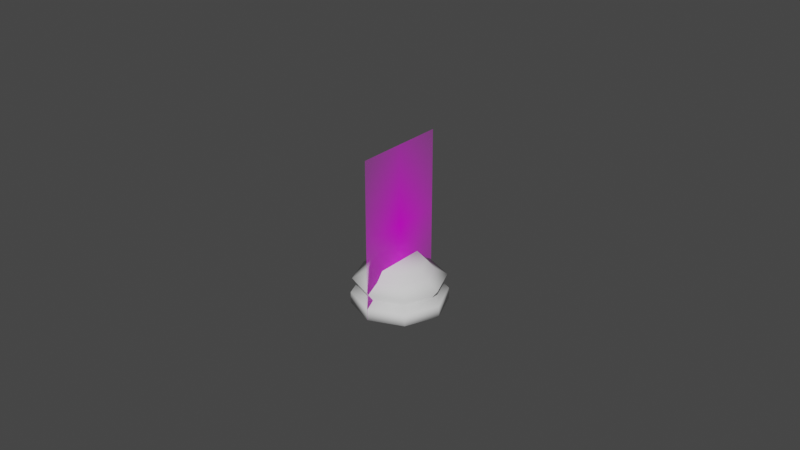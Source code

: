 # Source: Chess_Piece_base.blend  (saved by Blender 2.91.10; exported with 4.5.12 LTS)
import bpy
from mathutils import Matrix  # noqa: F401  (used for matrix-valued properties, if any)

bpy.ops.wm.read_factory_settings(use_empty=True)
scene = bpy.context.scene
scene.name = 'Scene'

# ---- collections
col_collection = bpy.data.collections.new('Collection'); scene.collection.children.link(col_collection)

# ---- images (referenced by path relative to the original .blend; pixels are not part of the script)
import os
ASSET_DIR = os.environ.get("B2B_ASSET_DIR", "")  # directory of the original .blend (textures are referenced by path, not embedded)
HERE = os.path.dirname(os.path.abspath(__file__))  # packed textures are extracted next to this script under _unpacked/

def load_image(name, relpath, width, height, colorspace="sRGB"):
    """Load a texture the original file referenced (path relative to the .blend, or extracted next to this script)."""
    p = next((c for c in (os.path.join(HERE, relpath), os.path.join(ASSET_DIR, relpath)) if relpath and os.path.exists(c)), "")
    if p:
        img = bpy.data.images.load(p, check_existing=True)
        img.name = name
    else:  # same state as the original file: an image datablock whose file is absent (Cycles renders it pink)
        img = bpy.data.images.new(name, width, height)
        img.source = "FILE"
        img.filepath = "//" + (relpath or name)
    img.colorspace_settings.name = colorspace
    return img
img_staunton_pawn_png = load_image('Staunton Pawn.png', 'Staunton Pawn.png', 1024, 1024, 'sRGB')

# ---- materials (node trees are filled in below, after node groups)
mat_staunton_pawn = bpy.data.materials.new('Staunton Pawn')
mat_staunton_pawn.surface_render_method = 'BLENDED'
mat_staunton_pawn.blend_method = 'BLEND'
mat_staunton_pawn.use_transparent_shadow = False

# ---- material node trees
mat_staunton_pawn.use_nodes = True; mat_staunton_pawn.node_tree.nodes.clear()
_N = mat_staunton_pawn.node_tree.nodes; _L = mat_staunton_pawn.node_tree.links
n0 = _N.new('ShaderNodeOutputMaterial'); n0.name = 'Material Output'; n0.location = (300, 300)
n1 = _N.new('ShaderNodeTexImage'); n1.name = 'Image Texture'; n1.location = (-200, 300)
n1.image = img_staunton_pawn_png
n1.extension = 'CLIP'
n2 = _N.new('ShaderNodeBsdfPrincipled'); n2.name = 'Principled BSDF'; n2.location = (0, 300)
n2.distribution = 'GGX'
n2.subsurface_method = 'BURLEY'
n2.inputs[3].default_value = 1.45
n2.inputs[27].default_value = (0.0, 0.0, 0.0, 1.0)
n2.inputs[28].default_value = 1.0
_L.new(n1.outputs[0], n2.inputs[0])
_L.new(n1.outputs[1], n2.inputs[4])
_L.new(n2.outputs[0], n0.inputs[0])
n0.is_active_output = True

# ---- world
world_world = bpy.data.worlds.new('World'); scene.world = world_world
world_world.use_nodes = True; world_world.node_tree.nodes.clear()
_N = world_world.node_tree.nodes; _L = world_world.node_tree.links
n0 = _N.new('ShaderNodeOutputWorld'); n0.name = 'World Output'; n0.location = (300, 300)
n1 = _N.new('ShaderNodeBackground'); n1.name = 'Background'; n1.location = (10, 300)
n1.inputs[0].default_value = (0.05088, 0.05088, 0.05088, 1.0)
_L.new(n1.outputs[0], n0.inputs[0])
n0.is_active_output = True
world_world.color = (0.05088, 0.05088, 0.05088)
world_world.use_sun_shadow = False
world_world.sun_shadow_jitter_overblur = 0.0

# ---- meshes
me_staunton_pawn = bpy.data.meshes.new('Staunton Pawn')
me_staunton_pawn.from_pydata([(-0.01498, 0.0, -1.115e-09), (0.01498, 0.0, -1.115e-09), (-0.01498, 0.05103, -1.115e-09), (0.01498, 0.05103, -1.115e-09)], [], [(0, 1, 3, 2)])
_uv = me_staunton_pawn.uv_layers.new(name='UVMap')
_uv.uv.foreach_set('vector', [0.0, 0.0, 1.0, 0.0, 1.0, 1.0, 0.0, 1.0])
me_staunton_pawn.materials.append(mat_staunton_pawn)
me_staunton_pawn.use_remesh_fix_poles = True
me_staunton_pawn.use_remesh_preserve_attributes = False
me_staunton_pawn.use_mirror_vertex_groups = False
me_staunton_pawn.update()
me_cylinder = bpy.data.meshes.new('Cylinder')
me_cylinder.from_pydata([(-8.98e-10, 0.008084, 0.01356), (0.005716, 0.005716, 0.01356), (0.008084, -2.072e-09, 0.01356), (0.005716, -0.005716, 0.01356), (-3.532e-09, -0.008084, 0.01356), (-0.005716, -0.005716, 0.01356), (-0.008084, 5.124e-09, 0.01356), (-0.005716, 0.005716, 0.01356), (-1.148e-09, 0.01033, 0.01074), (0.007304, 0.007304, 0.01074), (0.01033, -2.659e-09, 0.01074), (0.007304, -0.007304, 0.01074), (-4.551e-09, -0.01033, 0.01074), (-0.007304, -0.007304, 0.01074), (-0.01033, 6.527e-09, 0.01074), (-0.007304, 0.007304, 0.01074), (-1.536e-09, 0.01434, 0.008344), (0.01014, 0.01014, 0.008344), (0.01434, -3.611e-09, 0.008344), (0.01014, -0.01014, 0.008344), (-6.214e-09, -0.01434, 0.008344), (-0.01014, -0.01014, 0.008344), (-0.01434, 9.147e-09, 0.008344), (-0.01014, 0.01014, 0.008344), (0.008696, 0.008696, 0.005524), (0.0123, -3.255e-09, 0.005524), (0.008696, -0.008696, 0.005524), (-5.349e-09, -0.0123, 0.005524), (-0.008696, -0.008696, 0.005524), (-0.0123, 7.818e-09, 0.005524), (-0.008696, 0.008696, 0.005524), (-1.416e-09, 0.0123, 0.005524), (-2.888e-09, 0.01492, 0.0), (0.01055, 0.01055, 0.0), (0.01492, 6.719e-10, 0.0), (0.01055, -0.01055, 0.0), (-6.253e-09, -0.01492, 0.0), (-0.01055, -0.01055, 0.0), (-0.01492, 7.898e-09, 0.0), (-0.01055, 0.01055, 0.0), (0.0105, 0.0105, 0.003581), (0.01485, -3.787e-09, 0.003581), (0.0105, -0.0105, 0.003581), (-6.479e-09, -0.01485, 0.003581), (-0.0105, -0.0105, 0.003581), (-0.01485, 9.434e-09, 0.003581), (-0.0105, 0.0105, 0.003581), (-1.639e-09, 0.01485, 0.003581)], [], [(25, 18, 19, 26), (26, 19, 20, 27), (27, 20, 21, 28), (28, 21, 22, 29), (29, 22, 23, 30), (30, 23, 16, 31), (0, 7, 6, 5, 4, 3, 2, 1), (8, 15, 7, 0), (15, 14, 6, 7), (14, 13, 5, 6), (13, 12, 4, 5), (12, 11, 3, 4), (11, 10, 2, 3), (10, 9, 1, 2), (24, 17, 18, 25), (9, 17, 16, 8), (10, 18, 17, 9), (11, 19, 18, 10), (12, 20, 19, 11), (13, 21, 20, 12), (14, 22, 21, 13), (15, 23, 22, 14), (16, 23, 15, 8), (39, 46, 47, 32), (38, 45, 46, 39), (37, 44, 45, 38), (36, 43, 44, 37), (35, 42, 43, 36), (34, 41, 42, 35), (33, 40, 41, 34), (32, 47, 40, 33), (32, 33, 34, 35, 36, 37, 38, 39), (31, 16, 17, 24), (30, 31, 47, 46), (29, 30, 46, 45), (28, 29, 45, 44), (27, 28, 44, 43), (26, 27, 43, 42), (25, 26, 42, 41), (24, 25, 41, 40), (31, 24, 40, 47), (9, 8, 0, 1)])
me_cylinder.polygons.foreach_set('use_smooth', [True] * 42)
_uv = me_cylinder.uv_layers.new(name='UVMap')
_uv.uv.foreach_set('vector', [0.75, 0.6856, 0.75, 0.7995, 0.625, 0.7995, 0.625, 0.6856, 0.625, 0.6856, 0.625, 0.7995, 0.5, 0.7995, 0.5, 0.6856, 0.5, 0.6856, 0.5, 0.7995, 0.375, 0.7995, 0.375, 0.6856, 0.375, 0.6856, 0.375, 0.7995, 0.25, 0.7995, 0.25, 0.6856, 0.25, 0.6856, 0.25, 0.7995, 0.125, 0.7995, 0.125, 0.6856, 0.125, 0.6856, 0.125, 0.7995, 0.0008682, 0.7995, -5.803e-05, 0.6856, 0.25, 0.49, 0.08029, 0.4197, 0.01, 0.25, 0.08029, 0.08029, 0.25, 0.01, 0.4197, 0.08029, 0.49, 0.25, 0.4197, 0.4197, -0.001571, 0.884, 0.125, 0.884, 0.125, 1.0, 0.0, 1.0, 0.125, 0.884, 0.25, 0.884, 0.25, 1.0, 0.125, 1.0, 0.25, 0.884, 0.375, 0.884, 0.375, 1.0, 0.25, 1.0, 0.375, 0.884, 0.5, 0.884, 0.5, 1.0, 0.375, 1.0, 0.5, 0.884, 0.625, 0.884, 0.625, 1.0, 0.5, 1.0, 0.625, 0.884, 0.75, 0.884, 0.75, 1.0, 0.625, 1.0, 0.75, 0.884, 0.875, 0.884, 0.875, 1.0, 0.75, 1.0, 0.875, 0.6856, 0.875, 0.7995, 0.75, 0.7995, 0.75, 0.6856, 0.875, 0.884, 0.875, 0.7995, 0.9991, 0.7995, 1.002, 0.884, 0.75, 0.884, 0.75, 0.7995, 0.875, 0.7995, 0.875, 0.884, 0.625, 0.884, 0.625, 0.7995, 0.75, 0.7995, 0.75, 0.884, 0.5, 0.884, 0.5, 0.7995, 0.625, 0.7995, 0.625, 0.884, 0.375, 0.884, 0.375, 0.7995, 0.5, 0.7995, 0.5, 0.884, 0.25, 0.884, 0.25, 0.7995, 0.375, 0.7995, 0.375, 0.884, 0.125, 0.884, 0.125, 0.7995, 0.25, 0.7995, 0.25, 0.884, 0.0008682, 0.7995, 0.125, 0.7995, 0.125, 0.884, -0.001571, 0.884, 0.5941, 0.4059, 0.125, 0.5724, 0.0001248, 0.5724, 0.75, 0.4705, 0.5295, 0.25, 0.25, 0.5724, 0.125, 0.5724, 0.5941, 0.4059, 0.5941, 0.09411, 0.375, 0.5724, 0.25, 0.5724, 0.5295, 0.25, 0.75, 0.02954, 0.5, 0.5724, 0.375, 0.5724, 0.5941, 0.09411, 0.9059, 0.09411, 0.625, 0.5724, 0.5, 0.5724, 0.75, 0.02954, 0.9705, 0.25, 0.75, 0.5724, 0.625, 0.5724, 0.9059, 0.09411, 0.9059, 0.4059, 0.875, 0.5724, 0.75, 0.5724, 0.9705, 0.25, 0.75, 0.4705, 0.9999, 0.5724, 0.875, 0.5724, 0.9059, 0.4059, 0.75, 0.4705, 0.9059, 0.4059, 0.9705, 0.25, 0.9059, 0.09411, 0.75, 0.02954, 0.5941, 0.09411, 0.5295, 0.25, 0.5941, 0.4059, 1.0, 0.6856, 0.9991, 0.7995, 0.875, 0.7995, 0.875, 0.6856, 0.125, 0.6856, -5.803e-05, 0.6856, 0.0001248, 0.5724, 0.125, 0.5724, 0.25, 0.6856, 0.125, 0.6856, 0.125, 0.5724, 0.25, 0.5724, 0.375, 0.6856, 0.25, 0.6856, 0.25, 0.5724, 0.375, 0.5724, 0.5, 0.6856, 0.375, 0.6856, 0.375, 0.5724, 0.5, 0.5724, 0.625, 0.6856, 0.5, 0.6856, 0.5, 0.5724, 0.625, 0.5724, 0.75, 0.6856, 0.625, 0.6856, 0.625, 0.5724, 0.75, 0.5724, 0.875, 0.6856, 0.75, 0.6856, 0.75, 0.5724, 0.875, 0.5724, 1.0, 0.6856, 0.875, 0.6856, 0.875, 0.5724, 0.9999, 0.5724, 0.875, 0.884, 1.002, 0.884, 1.0, 1.0, 0.875, 1.0])
me_cylinder.use_remesh_fix_poles = True
me_cylinder.use_remesh_preserve_attributes = False
me_cylinder.use_mirror_vertex_groups = False
me_cylinder.update()

# ---- objects
ob_staunton_pawn = bpy.data.objects.new('Staunton Pawn', me_staunton_pawn)
ob_base = bpy.data.objects.new('Base', me_cylinder)

# ---- transforms, parenting, visibility, modifiers, constraints
ob_staunton_pawn.location = (0.0, 0.0, 0.0)
ob_staunton_pawn.rotation_euler = (1.571, 0.0, 1.571)
ob_staunton_pawn.lineart.crease_threshold = 0.0
ob_base.location = (1.666e-09, 4.977e-09, 0.0)
ob_base.display_type = 'SOLID'
ob_base.lineart.crease_threshold = 0.0

# ---- collection membership
col_collection.objects.link(ob_staunton_pawn)
col_collection.objects.link(ob_base)

# ---- scene / render settings (as saved in the file)
scene.frame_start = 1; scene.frame_end = 250; scene.frame_set(0)
scene.render.engine = 'BLENDER_EEVEE_NEXT'
scene.cycles.use_denoising = False
scene.cycles.samples = 128
scene.cycles.sampling_pattern = 'TABULATED_SOBOL'
scene.cycles.use_adaptive_sampling = False
scene.cycles.use_light_tree = False
scene.view_settings.view_transform = 'Filmic'
bpy.context.view_layer.update()

# ---- added for rendering (the .blend has no active camera and no usable light): camera, sun
cam_auto = bpy.data.cameras.new('AutoCamera')
cam_auto.lens = 50.0
cam_auto.sensor_width = 36.0
cam_auto.clip_end = 1000.0
ob_auto_camera = bpy.data.objects.new('AutoCamera', cam_auto)
scene.collection.objects.link(ob_auto_camera)
ob_auto_camera.location = (0.185045, -0.222054, 0.173552)
ob_auto_camera.rotation_euler = (1.09748, -7.21219e-08, 0.694738)
scene.camera = ob_auto_camera
light_auto_sun = bpy.data.lights.new('AutoSun', 'SUN')
light_auto_sun.energy = 3.0
light_auto_sun.angle = 0.0523599
ob_auto_sun = bpy.data.objects.new('AutoSun', light_auto_sun)
scene.collection.objects.link(ob_auto_sun)
ob_auto_sun.rotation_euler = (0.872665, 0.174533, 0.523599)
bpy.context.view_layer.update()
